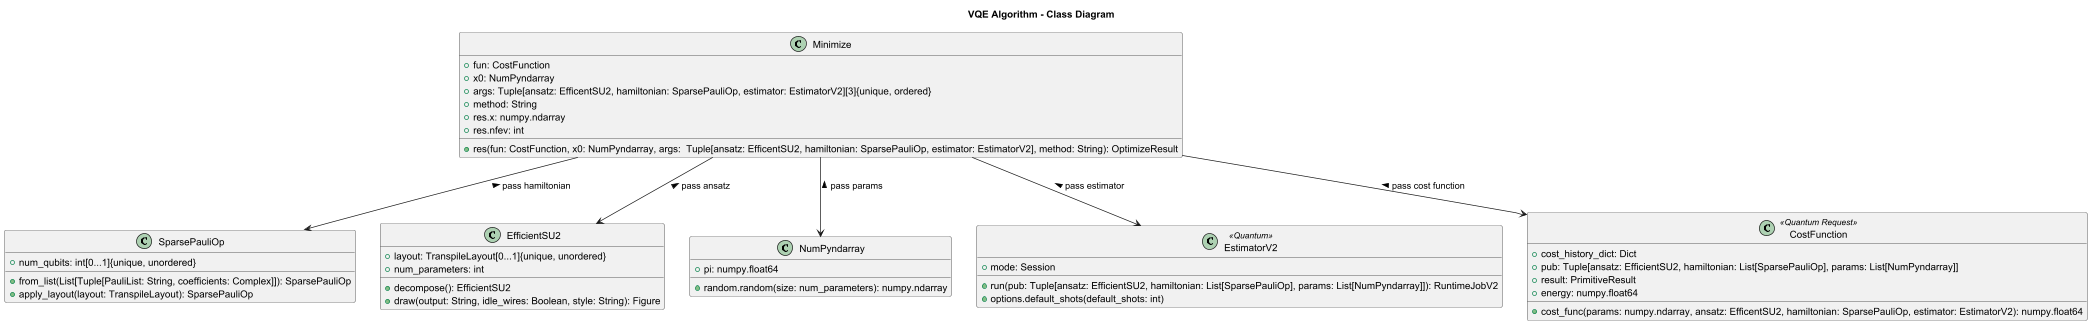

The diagram above was rendered by PlantUML. Its source (embedded in the PNG):
@startuml
title VQE Algorithm - Class Diagram

class SparsePauliOp {
    +num_qubits: int[0...1]{unique, unordered}
    +from_list(List[Tuple[PauliList: String, coefficients: Complex]]): SparsePauliOp
    +apply_layout(layout: TranspileLayout): SparsePauliOp
}

class EfficientSU2 {
    +layout: TranspileLayout[0...1]{unique, unordered}
    +num_parameters: int
    +decompose(): EfficientSU2
    +draw(output: String, idle_wires: Boolean, style: String): Figure
}

class NumPyndarray {
    +pi: numpy.float64
    +random.random(size: num_parameters): numpy.ndarray
}

class Minimize {
    +fun: CostFunction
    +x0: NumPyndarray
    +args: Tuple[ansatz: EfficentSU2, hamiltonian: SparsePauliOp, estimator: EstimatorV2][3]{unique, ordered}
    +method: String
    +res.x: numpy.ndarray
    +res.nfev: int
    +res(fun: CostFunction, x0: NumPyndarray, args:  Tuple[ansatz: EfficentSU2, hamiltonian: SparsePauliOp, estimator: EstimatorV2], method: String): OptimizeResult
}


class EstimatorV2 <<Quantum>> {
    +mode: Session
    +run(pub: Tuple[ansatz: EfficientSU2, hamiltonian: List[SparsePauliOp], params: List[NumPyndarray]]): RuntimeJobV2
    +options.default_shots(default_shots: int)
}

class CostFunction <<Quantum Request>> {
    +cost_history_dict: Dict
    +pub: Tuple[ansatz: EfficientSU2, hamiltonian: List[SparsePauliOp], params: List[NumPyndarray]]
    +result: PrimitiveResult
    +energy: numpy.float64
    +cost_func(params: numpy.ndarray, ansatz: EfficentSU2, hamiltonian: SparsePauliOp, estimator: EstimatorV2): numpy.float64
}

 Minimize --> CostFunction: pass cost function <
 Minimize --> NumPyndarray: pass params <
 Minimize --> EfficientSU2: pass ansatz <
 Minimize --> SparsePauliOp: pass hamiltonian <
 Minimize --> EstimatorV2: pass estimator <
@enduml